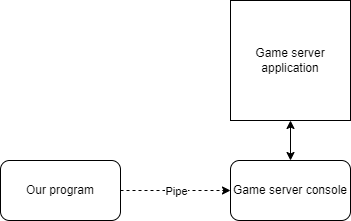

The diagram above was exported from draw.io. Its source (the exported page's mxGraphModel, read from the mxfile embedded in the PNG):
<mxGraphModel dx="422" dy="352" grid="1" gridSize="10" guides="1" tooltips="1" connect="1" arrows="1" fold="1" page="1" pageScale="1" pageWidth="827" pageHeight="1169" math="0" shadow="0">
  <root>
    <mxCell id="0" />
    <mxCell id="1" parent="0" />
    <mxCell id="2" value="Our program" style="rounded=1;whiteSpace=wrap;html=1;" vertex="1" parent="1">
      <mxGeometry x="20" y="220" width="120" height="60" as="geometry" />
    </mxCell>
    <mxCell id="3" value="Game server application" style="rounded=0;whiteSpace=wrap;html=1;" vertex="1" parent="1">
      <mxGeometry x="250" y="60" width="120" height="120" as="geometry" />
    </mxCell>
    <mxCell id="4" value="Game server console" style="rounded=1;whiteSpace=wrap;html=1;" vertex="1" parent="1">
      <mxGeometry x="250" y="220" width="120" height="60" as="geometry" />
    </mxCell>
    <mxCell id="5" value="" style="endArrow=classic;startArrow=classic;html=1;exitX=0.5;exitY=0;exitDx=0;exitDy=0;entryX=0.5;entryY=1;entryDx=0;entryDy=0;" edge="1" parent="1" source="4" target="3">
      <mxGeometry width="50" height="50" relative="1" as="geometry">
        <mxPoint x="190" y="200" as="sourcePoint" />
        <mxPoint x="240" y="150" as="targetPoint" />
      </mxGeometry>
    </mxCell>
    <mxCell id="7" value="" style="endArrow=classic;html=1;exitX=1;exitY=0.5;exitDx=0;exitDy=0;entryX=0;entryY=0.5;entryDx=0;entryDy=0;dashed=1;" edge="1" parent="1" source="2" target="4">
      <mxGeometry relative="1" as="geometry">
        <mxPoint x="190" y="210" as="sourcePoint" />
        <mxPoint x="290" y="210" as="targetPoint" />
      </mxGeometry>
    </mxCell>
    <mxCell id="8" value="Pipe" style="edgeLabel;resizable=0;html=1;align=center;verticalAlign=middle;" connectable="0" vertex="1" parent="7">
      <mxGeometry relative="1" as="geometry" />
    </mxCell>
  </root>
</mxGraphModel>